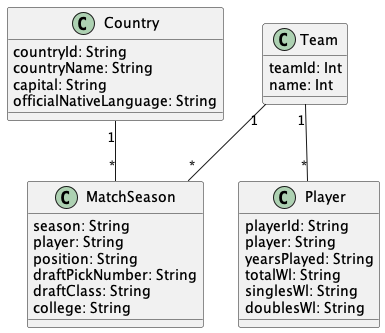

The diagram above was rendered by PlantUML. Its source (embedded in the PNG):
@startuml "MatchSeason"


class Country{
  countryId: String
  countryName: String
  capital: String
  officialNativeLanguage: String
}

class Team{
  teamId: Int
  name: Int
}

class MatchSeason{
  season: String
  player: String
  position: String
  draftPickNumber: String
  draftClass: String
  college: String
}

class Player{
  playerId: String
  player: String
  yearsPlayed: String
  totalWl: String
  singlesWl: String
  doublesWl: String
}



Country "1" -- "*" MatchSeason

Team "1" -- "*" Player

Team "1" -- "*" MatchSeason


@enduml